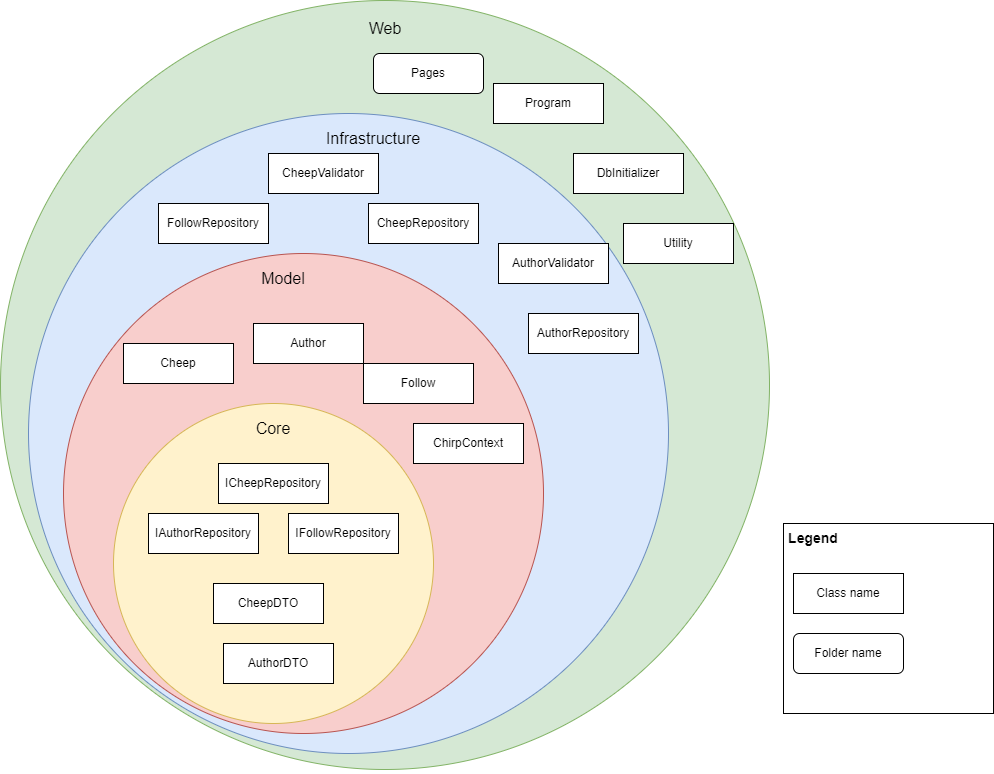

The diagram above was exported from draw.io. Its source (the exported page's mxGraphModel, read from the mxfile embedded in the PNG):
<mxGraphModel dx="1560" dy="2092" grid="1" gridSize="10" guides="1" tooltips="1" connect="1" arrows="1" fold="1" page="1" pageScale="1" pageWidth="850" pageHeight="1100" math="0" shadow="0">
  <root>
    <mxCell id="0" />
    <mxCell id="1" parent="0" />
    <mxCell id="C6YLQu7LwwH9nNPaw7_u-40" value="" style="group" vertex="1" connectable="0" parent="1">
      <mxGeometry x="77" y="-373" width="769" height="769" as="geometry" />
    </mxCell>
    <mxCell id="C6YLQu7LwwH9nNPaw7_u-33" value="" style="ellipse;whiteSpace=wrap;html=1;aspect=fixed;fillColor=#d5e8d4;strokeColor=#82b366;" vertex="1" parent="C6YLQu7LwwH9nNPaw7_u-40">
      <mxGeometry width="769" height="769" as="geometry" />
    </mxCell>
    <mxCell id="C6YLQu7LwwH9nNPaw7_u-34" value="&lt;font style=&quot;font-size: 16px;&quot;&gt;Web&lt;/font&gt;" style="text;html=1;strokeColor=none;fillColor=none;align=center;verticalAlign=middle;whiteSpace=wrap;rounded=0;" vertex="1" parent="C6YLQu7LwwH9nNPaw7_u-40">
      <mxGeometry x="354.5" y="13" width="60" height="30" as="geometry" />
    </mxCell>
    <mxCell id="C6YLQu7LwwH9nNPaw7_u-35" value="Pages" style="rounded=1;whiteSpace=wrap;html=1;" vertex="1" parent="C6YLQu7LwwH9nNPaw7_u-40">
      <mxGeometry x="373" y="53" width="110" height="40" as="geometry" />
    </mxCell>
    <mxCell id="C6YLQu7LwwH9nNPaw7_u-37" value="DbInitializer" style="rounded=0;whiteSpace=wrap;html=1;" vertex="1" parent="C6YLQu7LwwH9nNPaw7_u-40">
      <mxGeometry x="573" y="153" width="110" height="40" as="geometry" />
    </mxCell>
    <mxCell id="C6YLQu7LwwH9nNPaw7_u-36" value="Program" style="rounded=0;whiteSpace=wrap;html=1;" vertex="1" parent="C6YLQu7LwwH9nNPaw7_u-40">
      <mxGeometry x="493" y="83" width="110" height="40" as="geometry" />
    </mxCell>
    <mxCell id="C6YLQu7LwwH9nNPaw7_u-39" value="Utility" style="rounded=0;whiteSpace=wrap;html=1;" vertex="1" parent="C6YLQu7LwwH9nNPaw7_u-40">
      <mxGeometry x="623" y="223" width="110" height="40" as="geometry" />
    </mxCell>
    <mxCell id="C6YLQu7LwwH9nNPaw7_u-32" value="" style="group" vertex="1" connectable="0" parent="1">
      <mxGeometry x="105" y="-260" width="640" height="640" as="geometry" />
    </mxCell>
    <mxCell id="C6YLQu7LwwH9nNPaw7_u-23" value="" style="ellipse;whiteSpace=wrap;html=1;aspect=fixed;fillColor=#dae8fc;strokeColor=#6c8ebf;" vertex="1" parent="C6YLQu7LwwH9nNPaw7_u-32">
      <mxGeometry width="640" height="640" as="geometry" />
    </mxCell>
    <mxCell id="C6YLQu7LwwH9nNPaw7_u-30" value="FollowRepository" style="rounded=0;whiteSpace=wrap;html=1;" vertex="1" parent="C6YLQu7LwwH9nNPaw7_u-32">
      <mxGeometry x="130" y="90" width="110" height="40" as="geometry" />
    </mxCell>
    <mxCell id="C6YLQu7LwwH9nNPaw7_u-19" value="CheepValidator" style="rounded=0;whiteSpace=wrap;html=1;" vertex="1" parent="C6YLQu7LwwH9nNPaw7_u-32">
      <mxGeometry x="240" y="40" width="110" height="40" as="geometry" />
    </mxCell>
    <mxCell id="C6YLQu7LwwH9nNPaw7_u-27" value="CheepRepository" style="rounded=0;whiteSpace=wrap;html=1;" vertex="1" parent="C6YLQu7LwwH9nNPaw7_u-32">
      <mxGeometry x="340" y="90" width="110" height="40" as="geometry" />
    </mxCell>
    <mxCell id="C6YLQu7LwwH9nNPaw7_u-28" value="AuthorValidator" style="rounded=0;whiteSpace=wrap;html=1;" vertex="1" parent="C6YLQu7LwwH9nNPaw7_u-32">
      <mxGeometry x="470" y="130" width="110" height="40" as="geometry" />
    </mxCell>
    <mxCell id="C6YLQu7LwwH9nNPaw7_u-16" value="&lt;font style=&quot;font-size: 16px;&quot;&gt;Infrastructure&lt;/font&gt;" style="text;html=1;strokeColor=none;fillColor=none;align=center;verticalAlign=middle;whiteSpace=wrap;rounded=0;" vertex="1" parent="C6YLQu7LwwH9nNPaw7_u-32">
      <mxGeometry x="315" y="10" width="60" height="30" as="geometry" />
    </mxCell>
    <mxCell id="C6YLQu7LwwH9nNPaw7_u-29" value="AuthorRepository" style="rounded=0;whiteSpace=wrap;html=1;" vertex="1" parent="C6YLQu7LwwH9nNPaw7_u-32">
      <mxGeometry x="500" y="200" width="110" height="40" as="geometry" />
    </mxCell>
    <mxCell id="C6YLQu7LwwH9nNPaw7_u-22" value="" style="group" vertex="1" connectable="0" parent="1">
      <mxGeometry x="140" y="-120" width="660" height="520" as="geometry" />
    </mxCell>
    <mxCell id="C6YLQu7LwwH9nNPaw7_u-1" value="" style="ellipse;whiteSpace=wrap;html=1;aspect=fixed;fillColor=#f8cecc;strokeColor=#b85450;" vertex="1" parent="C6YLQu7LwwH9nNPaw7_u-22">
      <mxGeometry width="480" height="480" as="geometry" />
    </mxCell>
    <mxCell id="C6YLQu7LwwH9nNPaw7_u-20" value="Cheep" style="rounded=0;whiteSpace=wrap;html=1;" vertex="1" parent="C6YLQu7LwwH9nNPaw7_u-22">
      <mxGeometry x="60" y="90" width="110" height="40" as="geometry" />
    </mxCell>
    <mxCell id="C6YLQu7LwwH9nNPaw7_u-21" value="&lt;font style=&quot;font-size: 16px;&quot;&gt;Model&lt;/font&gt;" style="text;html=1;strokeColor=none;fillColor=none;align=center;verticalAlign=middle;whiteSpace=wrap;rounded=0;" vertex="1" parent="C6YLQu7LwwH9nNPaw7_u-22">
      <mxGeometry x="190" y="10" width="60" height="30" as="geometry" />
    </mxCell>
    <mxCell id="C6YLQu7LwwH9nNPaw7_u-18" value="ChirpContext" style="rounded=0;whiteSpace=wrap;html=1;" vertex="1" parent="C6YLQu7LwwH9nNPaw7_u-22">
      <mxGeometry x="350" y="170" width="110" height="40" as="geometry" />
    </mxCell>
    <mxCell id="C6YLQu7LwwH9nNPaw7_u-17" value="Follow" style="rounded=0;whiteSpace=wrap;html=1;" vertex="1" parent="C6YLQu7LwwH9nNPaw7_u-22">
      <mxGeometry x="300" y="110" width="110" height="40" as="geometry" />
    </mxCell>
    <mxCell id="C6YLQu7LwwH9nNPaw7_u-25" value="Author" style="rounded=0;whiteSpace=wrap;html=1;" vertex="1" parent="C6YLQu7LwwH9nNPaw7_u-22">
      <mxGeometry x="190" y="70" width="110" height="40" as="geometry" />
    </mxCell>
    <mxCell id="C6YLQu7LwwH9nNPaw7_u-15" value="" style="group" vertex="1" connectable="0" parent="1">
      <mxGeometry x="190" y="30" width="420" height="320" as="geometry" />
    </mxCell>
    <mxCell id="C6YLQu7LwwH9nNPaw7_u-7" value="" style="ellipse;whiteSpace=wrap;html=1;aspect=fixed;fillColor=#fff2cc;strokeColor=#d6b656;" vertex="1" parent="C6YLQu7LwwH9nNPaw7_u-15">
      <mxGeometry width="320" height="320" as="geometry" />
    </mxCell>
    <mxCell id="C6YLQu7LwwH9nNPaw7_u-9" value="IAuthorRepository" style="rounded=0;whiteSpace=wrap;html=1;" vertex="1" parent="C6YLQu7LwwH9nNPaw7_u-15">
      <mxGeometry x="35" y="110" width="110" height="40" as="geometry" />
    </mxCell>
    <mxCell id="C6YLQu7LwwH9nNPaw7_u-10" value="ICheepRepository" style="rounded=0;whiteSpace=wrap;html=1;" vertex="1" parent="C6YLQu7LwwH9nNPaw7_u-15">
      <mxGeometry x="105" y="60" width="110" height="40" as="geometry" />
    </mxCell>
    <mxCell id="C6YLQu7LwwH9nNPaw7_u-11" value="IFollowRepository" style="rounded=0;whiteSpace=wrap;html=1;" vertex="1" parent="C6YLQu7LwwH9nNPaw7_u-15">
      <mxGeometry x="175" y="110" width="110" height="40" as="geometry" />
    </mxCell>
    <mxCell id="C6YLQu7LwwH9nNPaw7_u-13" value="CheepDTO" style="rounded=0;whiteSpace=wrap;html=1;" vertex="1" parent="C6YLQu7LwwH9nNPaw7_u-15">
      <mxGeometry x="100" y="180" width="110" height="40" as="geometry" />
    </mxCell>
    <mxCell id="C6YLQu7LwwH9nNPaw7_u-14" value="AuthorDTO" style="rounded=0;whiteSpace=wrap;html=1;" vertex="1" parent="C6YLQu7LwwH9nNPaw7_u-15">
      <mxGeometry x="110" y="240" width="110" height="40" as="geometry" />
    </mxCell>
    <mxCell id="C6YLQu7LwwH9nNPaw7_u-24" value="&lt;font style=&quot;font-size: 16px;&quot;&gt;Core&lt;/font&gt;" style="text;html=1;strokeColor=none;fillColor=none;align=center;verticalAlign=middle;whiteSpace=wrap;rounded=0;" vertex="1" parent="C6YLQu7LwwH9nNPaw7_u-15">
      <mxGeometry x="130" y="10" width="60" height="30" as="geometry" />
    </mxCell>
    <mxCell id="C6YLQu7LwwH9nNPaw7_u-52" value="" style="group" vertex="1" connectable="0" parent="1">
      <mxGeometry x="860" y="150" width="210" height="190" as="geometry" />
    </mxCell>
    <mxCell id="C6YLQu7LwwH9nNPaw7_u-41" value="" style="whiteSpace=wrap;html=1;" vertex="1" parent="C6YLQu7LwwH9nNPaw7_u-52">
      <mxGeometry width="210" height="190" as="geometry" />
    </mxCell>
    <mxCell id="C6YLQu7LwwH9nNPaw7_u-42" value="&lt;b&gt;&lt;font style=&quot;font-size: 14px;&quot;&gt;Legend&lt;/font&gt;&lt;/b&gt;" style="text;html=1;strokeColor=none;fillColor=none;align=center;verticalAlign=middle;whiteSpace=wrap;rounded=0;" vertex="1" parent="C6YLQu7LwwH9nNPaw7_u-52">
      <mxGeometry width="60" height="30" as="geometry" />
    </mxCell>
    <mxCell id="C6YLQu7LwwH9nNPaw7_u-50" value="Class name" style="rounded=0;whiteSpace=wrap;html=1;" vertex="1" parent="C6YLQu7LwwH9nNPaw7_u-52">
      <mxGeometry x="10" y="50" width="110" height="40" as="geometry" />
    </mxCell>
    <mxCell id="C6YLQu7LwwH9nNPaw7_u-51" value="Folder name" style="rounded=1;whiteSpace=wrap;html=1;" vertex="1" parent="C6YLQu7LwwH9nNPaw7_u-52">
      <mxGeometry x="10" y="110" width="110" height="40" as="geometry" />
    </mxCell>
  </root>
</mxGraphModel>